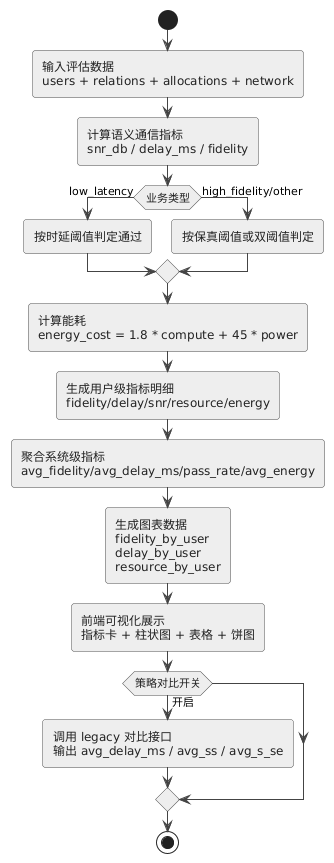

The diagram above was rendered by PlantUML. Its source (embedded in the PNG):
@startuml
skinparam backgroundColor #FFFFFF
skinparam defaultFontName Microsoft YaHei
skinparam shadowing false
skinparam ArrowColor #444444
skinparam ArrowThickness 1
skinparam roundcorner 6
skinparam activity {
  BackgroundColor #EEEEEE
  BorderColor #4A4A4A
  FontColor #222222
}

start

:输入评估数据\nusers + relations + allocations + network;

:计算语义通信指标\nsnr_db / delay_ms / fidelity;

if (业务类型) then (low_latency)
  :按时延阈值判定通过;
else (high_fidelity/other)
  :按保真阈值或双阈值判定;
endif

:计算能耗\nenergy_cost = 1.8 * compute + 45 * power;

:生成用户级指标明细\nfidelity/delay/snr/resource/energy;

:聚合系统级指标\navg_fidelity/avg_delay_ms/pass_rate/avg_energy;

:生成图表数据\nfidelity_by_user\ndelay_by_user\nresource_by_user;

:前端可视化展示\n指标卡 + 柱状图 + 表格 + 饼图;

if (策略对比开关) then (开启)
  :调用 legacy 对比接口\n输出 avg_delay_ms / avg_ss / avg_s_se;
endif

stop
@enduml